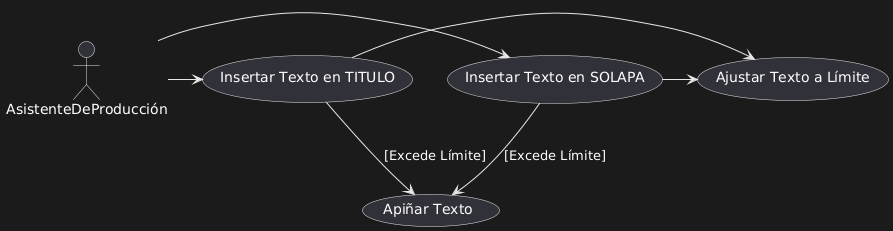

The diagram above was rendered by PlantUML. Its source (embedded in the PNG):
@startuml
actor AsistenteDeProducción
AsistenteDeProducción -> (Insertar Texto en SOLAPA)
AsistenteDeProducción -> (Insertar Texto en TITULO)
(Insertar Texto en SOLAPA) -> (Ajustar Texto a Límite)
(Insertar Texto en TITULO) -> (Ajustar Texto a Límite)
(Insertar Texto en SOLAPA) --> (Apiñar Texto) : [Excede Límite]
(Insertar Texto en TITULO) --> (Apiñar Texto) : [Excede Límite]
@enduml